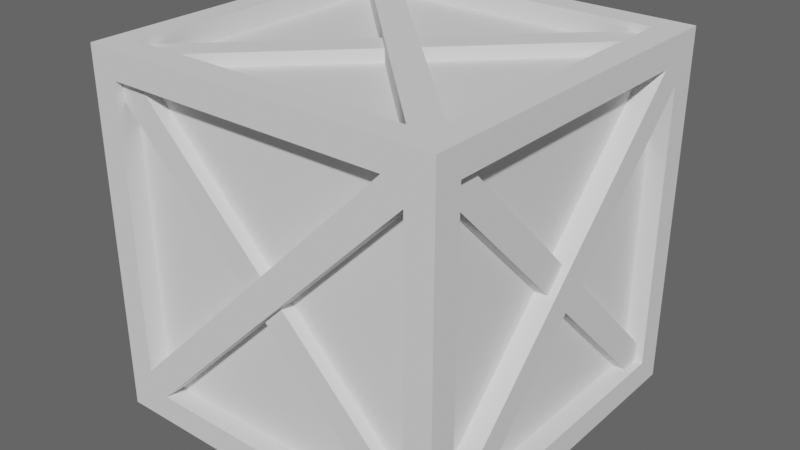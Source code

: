 # Source: game_crate.blend  (saved by Blender 2.91.10; exported with 4.5.12 LTS)
import bpy
from mathutils import Matrix  # noqa: F401  (used for matrix-valued properties, if any)

bpy.ops.wm.read_factory_settings(use_empty=True)
scene = bpy.context.scene
scene.name = 'Scene'

# ---- collections
col_collection = bpy.data.collections.new('Collection'); scene.collection.children.link(col_collection)

# ---- world
world_world = bpy.data.worlds.new('World'); scene.world = world_world
world_world.use_nodes = True; world_world.node_tree.nodes.clear()
_N = world_world.node_tree.nodes; _L = world_world.node_tree.links
n0 = _N.new('ShaderNodeOutputWorld'); n0.name = 'World Output'; n0.location = (300, 300)
n1 = _N.new('ShaderNodeBackground'); n1.name = 'Background'; n1.location = (10, 300)
n1.inputs[0].default_value = (0.3542, 0.3542, 0.3542, 1.0)
n1.inputs[1].default_value = 0.3
_L.new(n1.outputs[0], n0.inputs[0])
n0.is_active_output = True
world_world.color = (0.05088, 0.05088, 0.05088)
world_world.use_sun_shadow = False
world_world.sun_shadow_jitter_overblur = 0.0

# ---- meshes
me_cube = bpy.data.meshes.new('Cube')
me_cube.from_pydata([(-1.0, -1.0, -1.0), (-1.0, -1.0, 1.0), (1.0, -1.0, -1.0), (1.0, -1.0, 1.0), (-1.0, 1.0, 1.0), (-1.0, 1.0, -1.0), (1.0, 1.0, -1.0), (1.0, 1.0, 1.0), (-1.0, -0.849, -0.849), (-1.0, -0.849, 0.849), (-1.0, 0.849, 0.849), (-1.0, 0.849, -0.849), (1.0, 0.849, -0.849), (1.0, 0.849, 0.849), (1.0, -0.849, 0.849), (1.0, -0.849, -0.849), (0.849, -1.0, -0.849), (0.849, -1.0, 0.849), (-0.849, -1.0, 0.849), (-0.849, -1.0, -0.849), (-0.849, 0.849, -1.0), (0.849, 0.849, -1.0), (0.849, -0.849, -1.0), (-0.849, -0.849, -1.0), (0.849, 0.849, 1.0), (-0.849, 0.849, 1.0), (-0.849, -0.849, 1.0), (0.849, -0.849, 1.0), (-0.849, 1.0, -0.849), (-0.849, 1.0, 0.849), (0.849, 1.0, 0.849), (0.849, 1.0, -0.849), (-0.8879, -0.849, -0.7381), (-0.8879, -0.7381, -0.849), (-0.8879, -0.849, -0.849), (-0.8879, -0.7381, 0.849), (-0.8879, -0.849, 0.7381), (-0.8879, -0.849, 0.849), (-0.8879, 0.7381, -0.849), (-0.8879, 0.849, -0.7381), (-0.8879, 0.849, -0.849), (-0.8879, 0.849, 0.7381), (-0.8879, 0.7381, 0.849), (-0.8879, 0.849, 0.849), (0.8879, 0.7381, 0.849), (0.8879, 0.849, 0.7381), (0.8879, 0.849, 0.849), (0.8879, 0.849, -0.7381), (0.8879, 0.7381, -0.849), (0.8879, 0.849, -0.849), (0.8879, -0.7381, -0.849), (0.8879, -0.849, -0.7381), (0.8879, -0.849, -0.849), (0.8879, -0.849, 0.7381), (0.8879, -0.7381, 0.849), (0.8879, -0.849, 0.849), (0.7381, -0.8879, 0.849), (0.849, -0.8879, 0.7381), (0.849, -0.8879, 0.849), (0.849, -0.8879, -0.7381), (0.7381, -0.8879, -0.849), (0.849, -0.8879, -0.849), (-0.7381, -0.8879, -0.849), (-0.849, -0.8879, -0.7381), (-0.849, -0.8879, -0.849), (-0.849, -0.8879, 0.7381), (-0.7381, -0.8879, 0.849), (-0.849, -0.8879, 0.849), (0.849, 0.7381, -0.8879), (0.7381, 0.849, -0.8879), (0.849, 0.849, -0.8879), (-0.7381, 0.849, -0.8879), (-0.849, 0.7381, -0.8879), (-0.849, 0.849, -0.8879), (-0.849, -0.7381, -0.8879), (-0.7381, -0.849, -0.8879), (-0.849, -0.849, -0.8879), (0.7381, -0.849, -0.8879), (0.849, -0.7381, -0.8879), (0.849, -0.849, -0.8879), (-0.849, 0.7381, 0.8879), (-0.7381, 0.849, 0.8879), (-0.849, 0.849, 0.8879), (0.7381, 0.849, 0.8879), (0.849, 0.7381, 0.8879), (0.849, 0.849, 0.8879), (0.849, -0.7381, 0.8879), (0.7381, -0.849, 0.8879), (0.849, -0.849, 0.8879), (-0.7381, -0.849, 0.8879), (-0.849, -0.7381, 0.8879), (-0.849, -0.849, 0.8879), (-0.7381, 0.8879, 0.849), (-0.849, 0.8879, 0.7381), (-0.849, 0.8879, 0.849), (-0.849, 0.8879, -0.7381), (-0.7381, 0.8879, -0.849), (-0.849, 0.8879, -0.849), (0.7381, 0.8879, -0.849), (0.849, 0.8879, -0.7381), (0.849, 0.8879, -0.849), (0.849, 0.8879, 0.7381), (0.7381, 0.8879, 0.849), (0.849, 0.8879, 0.849), (-0.8879, 0.1108, 0.0), (-0.8879, 0.0, -0.1108), (-0.8879, -0.1108, 0.0), (-0.8879, 0.0, 0.1108), (0.8879, 0.0, 0.1108), (0.8879, -0.1108, 0.0), (0.8879, 0.0, -0.1108), (0.8879, 0.1108, 0.0), (0.0, -0.8879, -0.1108), (0.1108, -0.8879, 0.0), (0.0, -0.8879, 0.1108), (-0.1108, -0.8879, 0.0), (-0.1108, 0.0, -0.8879), (0.0, 0.1108, -0.8879), (0.1108, 0.0, -0.8879), (0.0, -0.1108, -0.8879), (0.0, -0.1108, 0.8879), (0.1108, 0.0, 0.8879), (0.0, 0.1108, 0.8879), (-0.1108, 0.0, 0.8879), (0.1108, 0.8879, 0.0), (0.0, 0.8879, -0.1108), (-0.1108, 0.8879, 0.0), (0.0, 0.8879, 0.1108), (-1.0, -0.849, 0.849), (-1.0, -0.7381, 0.849), (-1.0, -0.849, 0.7381), (-1.0, 0.849, -0.849), (-1.0, 0.7381, -0.849), (-1.0, 0.849, -0.7381), (-1.0, 0.0, 0.1108), (-1.0, 0.1108, 0.0), (-1.0, 0.0, -0.1108), (-1.0, -0.1108, 0.0), (-0.9579, -0.849, -0.849), (-0.9579, -0.849, -0.7381), (-0.9579, -0.7381, -0.849), (-0.9579, 0.849, 0.849), (-0.9579, 0.849, 0.7381), (-0.9579, 0.7381, 0.849), (-0.9579, 0.0, 0.1108), (-0.9579, 0.1108, 0.0), (-0.9579, 0.0, -0.1108), (-0.9579, -0.1108, 0.0), (0.849, -1.0, 0.849), (0.7381, -1.0, 0.849), (0.849, -1.0, 0.7381), (-0.849, -1.0, -0.849), (-0.7381, -1.0, -0.849), (-0.849, -1.0, -0.7381), (-0.1108, -1.0, 0.0), (0.0, -1.0, -0.1108), (0.1108, -1.0, 0.0), (0.0, -1.0, 0.1108), (0.849, -0.9579, -0.849), (0.849, -0.9579, -0.7381), (0.7381, -0.9579, -0.849), (-0.849, -0.9579, 0.849), (-0.849, -0.9579, 0.7381), (-0.7381, -0.9579, 0.849), (0.0, -0.9579, -0.1108), (0.1108, -0.9579, 0.0), (0.0, -0.9579, 0.1108), (-0.1108, -0.9579, 0.0), (1.0, 0.849, 0.849), (1.0, 0.7381, 0.849), (1.0, 0.849, 0.7381), (1.0, -0.849, -0.849), (1.0, -0.7381, -0.849), (1.0, -0.849, -0.7381), (1.0, 0.1108, 0.0), (1.0, 0.0, 0.1108), (1.0, -0.1108, 0.0), (1.0, 0.0, -0.1108), (-0.849, 0.849, -1.0), (-0.7381, 0.849, -1.0), (-0.849, 0.7381, -1.0), (0.849, -0.849, -1.0), (0.7381, -0.849, -1.0), (0.849, -0.7381, -1.0), (-0.849, 0.849, 1.0), (-0.849, 0.7381, 1.0), (-0.7381, 0.849, 1.0), (0.849, -0.849, 1.0), (0.849, -0.7381, 1.0), (0.7381, -0.849, 1.0), (-0.849, 1.0, 0.849), (-0.7381, 1.0, 0.849), (-0.849, 1.0, 0.7381), (0.849, 1.0, -0.849), (0.7381, 1.0, -0.849), (0.849, 1.0, -0.7381), (0.0, -0.1108, -1.0), (-0.1108, 0.0, -1.0), (0.0, 0.1108, -1.0), (0.1108, 0.0, -1.0), (-0.1108, 0.0, 1.0), (0.0, -0.1108, 1.0), (0.1108, 0.0, 1.0), (0.0, 0.1108, 1.0), (0.0, 1.0, 0.1108), (0.1108, 1.0, 0.0), (0.0, 1.0, -0.1108), (-0.1108, 1.0, 0.0), (0.9579, 0.849, -0.849), (0.9579, 0.849, -0.7381), (0.9579, 0.7381, -0.849), (0.9579, -0.849, 0.849), (0.9579, -0.849, 0.7381), (0.9579, -0.7381, 0.849), (0.849, 0.849, -0.9579), (0.849, 0.7381, -0.9579), (0.7381, 0.849, -0.9579), (-0.849, -0.849, -0.9579), (-0.849, -0.7381, -0.9579), (-0.7381, -0.849, -0.9579), (0.849, 0.849, 0.9579), (0.7381, 0.849, 0.9579), (0.849, 0.7381, 0.9579), (-0.849, -0.849, 0.9579), (-0.7381, -0.849, 0.9579), (-0.849, -0.7381, 0.9579), (-0.849, 0.9579, -0.849), (-0.849, 0.9579, -0.7381), (-0.7381, 0.9579, -0.849), (0.849, 0.9579, 0.849), (0.849, 0.9579, 0.7381), (0.7381, 0.9579, 0.849), (0.9579, 0.0, 0.1108), (0.9579, -0.1108, 0.0), (0.9579, 0.0, -0.1108), (0.9579, 0.1108, 0.0), (0.0, -0.1108, -0.9579), (-0.1108, 0.0, -0.9579), (0.0, 0.1108, -0.9579), (0.1108, 0.0, -0.9579), (-0.1108, 0.0, 0.9579), (0.0, -0.1108, 0.9579), (0.1108, 0.0, 0.9579), (0.0, 0.1108, 0.9579), (0.0, 0.9579, 0.1108), (0.1108, 0.9579, 0.0), (0.0, 0.9579, -0.1108), (-0.1108, 0.9579, 0.0)], [], [(41, 39, 104), (68, 78, 118), (53, 51, 109), (56, 66, 114), (8, 9, 37, 36, 32, 34), (44, 54, 108), (0, 1, 9, 8), (1, 4, 10, 9), (4, 5, 11, 10), (5, 0, 8, 11), (6, 7, 13, 12), (7, 3, 14, 13), (3, 2, 15, 14), (2, 6, 12, 15), (2, 3, 17, 16), (3, 1, 18, 17), (1, 0, 19, 18), (0, 2, 16, 19), (5, 6, 21, 20), (6, 2, 22, 21), (2, 0, 23, 22), (0, 5, 20, 23), (7, 4, 25, 24), (4, 1, 26, 25), (1, 3, 27, 26), (3, 7, 24, 27), (5, 4, 29, 28), (4, 7, 30, 29), (7, 6, 31, 30), (6, 5, 28, 31), (65, 63, 115), (80, 90, 123), (50, 48, 110), (77, 75, 119), (92, 102, 127), (47, 45, 111), (62, 60, 112), (89, 87, 120), (59, 57, 113), (74, 72, 116), (101, 99, 124), (71, 69, 117), (86, 84, 121), (83, 81, 122), (98, 96, 125), (95, 93, 126), (38, 33, 105), (11, 8, 34, 33, 38, 40), (9, 10, 43, 42, 35, 37), (10, 11, 40, 39, 41, 43), (35, 42, 107), (12, 13, 46, 45, 47, 49), (13, 14, 55, 54, 44, 46), (14, 15, 52, 51, 53, 55), (15, 12, 49, 48, 50, 52), (16, 17, 58, 57, 59, 61), (17, 18, 67, 66, 56, 58), (18, 19, 64, 63, 65, 67), (19, 16, 61, 60, 62, 64), (20, 21, 70, 69, 71, 73), (21, 22, 79, 78, 68, 70), (22, 23, 76, 75, 77, 79), (23, 20, 73, 72, 74, 76), (24, 25, 82, 81, 83, 85), (25, 26, 91, 90, 80, 82), (26, 27, 88, 87, 89, 91), (27, 24, 85, 84, 86, 88), (28, 29, 94, 93, 95, 97), (29, 30, 103, 102, 92, 94), (30, 31, 100, 99, 101, 103), (31, 28, 97, 96, 98, 100), (104, 107, 144, 145), (39, 40, 131, 133), (35, 107, 134, 129), (32, 106, 147, 139), (45, 46, 168, 170), (103, 101, 230, 229), (111, 45, 170, 174), (89, 120, 241, 224), (114, 115, 154, 157), (114, 66, 163, 166), (56, 114, 157, 149), (61, 59, 159, 158), (76, 74, 218, 217), (92, 127, 204, 191), (49, 47, 209, 208), (117, 118, 199, 198), (79, 77, 182, 181), (126, 125, 246, 247), (119, 116, 197, 196), (127, 102, 231, 244), (87, 88, 187, 189), (84, 85, 220, 222), (99, 100, 193, 195), (83, 122, 243, 221), (38, 105, 136, 132), (109, 51, 173, 176), (58, 56, 149, 148), (122, 81, 186, 203), (72, 73, 178, 180), (88, 86, 188, 187), (107, 104, 135, 134), (51, 52, 171, 173), (65, 115, 167, 162), (125, 126, 207, 206), (80, 123, 200, 185), (101, 124, 245, 230), (34, 32, 139, 138), (37, 35, 129, 128), (41, 104, 145, 142), (111, 110, 234, 235), (124, 127, 244, 245), (44, 108, 175, 169), (64, 62, 152, 151), (113, 112, 164, 165), (112, 113, 156, 155), (96, 97, 226, 228), (100, 98, 194, 193), (121, 84, 222, 242), (69, 70, 214, 216), (73, 71, 179, 178), (85, 83, 221, 220), (119, 75, 219, 236), (127, 124, 205, 204), (120, 87, 189, 201), (32, 36, 106), (129, 130, 128), (132, 133, 131), (135, 136, 137, 134), (132, 136, 135, 133), (129, 134, 137, 130), (36, 37, 128, 130), (104, 39, 133, 135), (106, 36, 130, 137), (40, 38, 132, 131), (105, 106, 137, 136), (139, 140, 138), (142, 143, 141), (146, 140, 139, 147), (142, 145, 144, 143), (107, 42, 143, 144), (42, 43, 141, 143), (33, 34, 138, 140), (43, 41, 142, 141), (105, 33, 140, 146), (106, 105, 146, 147), (149, 150, 148), (152, 153, 151), (155, 156, 157, 154), (149, 157, 156, 150), (152, 155, 154, 153), (63, 64, 151, 153), (62, 112, 155, 152), (113, 57, 150, 156), (57, 58, 148, 150), (115, 63, 153, 154), (159, 160, 158), (162, 163, 161), (164, 160, 159, 165), (162, 167, 166, 163), (66, 67, 161, 163), (115, 114, 166, 167), (112, 60, 160, 164), (60, 61, 158, 160), (67, 65, 162, 161), (59, 113, 165, 159), (169, 170, 168), (172, 173, 171), (175, 176, 177, 174), (169, 175, 174, 170), (172, 177, 176, 173), (110, 111, 174, 177), (52, 50, 172, 171), (46, 44, 169, 168), (108, 109, 176, 175), (50, 110, 177, 172), (179, 180, 178), (182, 183, 181), (185, 186, 184), (188, 189, 187), (191, 192, 190), (194, 195, 193), (197, 198, 199, 196), (201, 202, 203, 200), (205, 206, 207, 204), (197, 180, 179, 198), (188, 202, 201, 189), (182, 196, 199, 183), (185, 200, 203, 186), (191, 204, 207, 192), (194, 206, 205, 195), (94, 92, 191, 190), (78, 79, 181, 183), (126, 93, 192, 207), (77, 119, 196, 182), (123, 120, 201, 200), (82, 80, 185, 184), (98, 125, 206, 194), (116, 72, 180, 197), (118, 78, 183, 199), (93, 94, 190, 192), (124, 99, 195, 205), (71, 117, 198, 179), (121, 122, 203, 202), (81, 82, 184, 186), (86, 121, 202, 188), (209, 210, 208), (212, 213, 211), (215, 216, 214), (218, 219, 217), (221, 222, 220), (224, 225, 223), (227, 228, 226), (230, 231, 229), (230, 245, 244, 231), (234, 210, 209, 235), (212, 233, 232, 213), (215, 239, 238, 216), (218, 237, 236, 219), (242, 222, 221, 243), (224, 241, 240, 225), (246, 228, 227, 247), (123, 90, 225, 240), (91, 89, 224, 223), (116, 119, 236, 237), (48, 49, 208, 210), (75, 76, 217, 219), (125, 96, 228, 246), (102, 103, 229, 231), (95, 126, 247, 227), (68, 118, 239, 215), (90, 91, 223, 225), (118, 117, 238, 239), (117, 69, 216, 238), (110, 48, 210, 234), (120, 123, 240, 241), (55, 53, 212, 211), (47, 111, 235, 209), (53, 109, 233, 212), (70, 68, 215, 214), (74, 116, 237, 218), (97, 95, 227, 226), (122, 121, 242, 243), (54, 55, 211, 213), (108, 54, 213, 232), (109, 108, 232, 233)])
_uv = me_cube.uv_layers.new(name='UVMap')
_uv.uv.foreach_set('vector', [0.5923, 0.2311, 0.4077, 0.2311, 0.5344, 0.1732, 0.3561, 0.5327, 0.3561, 0.7173, 0.2982, 0.5906, 0.5923, 0.7311, 0.4077, 0.7311, 0.5344, 0.6732, 0.6061, 0.7827, 0.6061, 0.9673, 0.5482, 0.8406, 0.3939, 0.01888, 0.6061, 0.01888, 0.6061, 0.01888, 0.5923, 0.01888, 0.4077, 0.01888, 0.3939, 0.01888, 0.6061, 0.5327, 0.6061, 0.7173, 0.5482, 0.5906, 0.375, 0.0, 0.625, 0.0, 0.6061, 0.01888, 0.3939, 0.01888, 0.625, 0.0, 0.625, 0.25, 0.6061, 0.2311, 0.6061, 0.01888, 0.625, 0.25, 0.375, 0.25, 0.3939, 0.2311, 0.6061, 0.2311, 0.375, 0.25, 0.375, 0.0, 0.3939, 0.01888, 0.3939, 0.2311, 0.375, 0.5, 0.625, 0.5, 0.6061, 0.5189, 0.3939, 0.5189, 0.625, 0.5, 0.625, 0.75, 0.6061, 0.7311, 0.6061, 0.5189, 0.625, 0.75, 0.375, 0.75, 0.3939, 0.7311, 0.6061, 0.7311, 0.375, 0.75, 0.375, 0.5, 0.3939, 0.5189, 0.3939, 0.7311, 0.375, 0.75, 0.625, 0.75, 0.6061, 0.7689, 0.3939, 0.7689, 0.625, 0.75, 0.625, 1.0, 0.6061, 0.9811, 0.6061, 0.7689, 0.625, 1.0, 0.375, 1.0, 0.3939, 0.9811, 0.6061, 0.9811, 0.375, 1.0, 0.375, 0.75, 0.3939, 0.7689, 0.3939, 0.9811, 0.125, 0.5, 0.375, 0.5, 0.3561, 0.5189, 0.1439, 0.5189, 0.375, 0.5, 0.375, 0.75, 0.3561, 0.7311, 0.3561, 0.5189, 0.375, 0.75, 0.125, 0.75, 0.1439, 0.7311, 0.3561, 0.7311, 0.125, 0.75, 0.125, 0.5, 0.1439, 0.5189, 0.1439, 0.7311, 0.625, 0.5, 0.875, 0.5, 0.8561, 0.5189, 0.6439, 0.5189, 0.875, 0.5, 0.875, 0.75, 0.8561, 0.7311, 0.8561, 0.5189, 0.875, 0.75, 0.625, 0.75, 0.6439, 0.7311, 0.8561, 0.7311, 0.625, 0.75, 0.625, 0.5, 0.6439, 0.5189, 0.6439, 0.7311, 0.375, 0.25, 0.625, 0.25, 0.6061, 0.2689, 0.3939, 0.2689, 0.625, 0.25, 0.625, 0.5, 0.6061, 0.4811, 0.6061, 0.2689, 0.625, 0.5, 0.375, 0.5, 0.3939, 0.4811, 0.6061, 0.4811, 0.375, 0.5, 0.375, 0.25, 0.3939, 0.2689, 0.3939, 0.4811, 0.5923, 0.9811, 0.4077, 0.9811, 0.5344, 0.9232, 0.8561, 0.5327, 0.8561, 0.7173, 0.7982, 0.5906, 0.3939, 0.7173, 0.3939, 0.5327, 0.4518, 0.6594, 0.3423, 0.7311, 0.1577, 0.7311, 0.2844, 0.6732, 0.6061, 0.2827, 0.6061, 0.4673, 0.5482, 0.3406, 0.4077, 0.5189, 0.5923, 0.5189, 0.4656, 0.5768, 0.3939, 0.9673, 0.3939, 0.7827, 0.4518, 0.9094, 0.8423, 0.7311, 0.6577, 0.7311, 0.7844, 0.6732, 0.4077, 0.7689, 0.5923, 0.7689, 0.4656, 0.8268, 0.1439, 0.7173, 0.1439, 0.5327, 0.2018, 0.6594, 0.5923, 0.4811, 0.4077, 0.4811, 0.5344, 0.4232, 0.1577, 0.5189, 0.3423, 0.5189, 0.2156, 0.5768, 0.6439, 0.7173, 0.6439, 0.5327, 0.7018, 0.6594, 0.6577, 0.5189, 0.8423, 0.5189, 0.7156, 0.5768, 0.3939, 0.4673, 0.3939, 0.2827, 0.4518, 0.4094, 0.4077, 0.2689, 0.5923, 0.2689, 0.4656, 0.3268, 0.3939, 0.2173, 0.3939, 0.03273, 0.4518, 0.1594, 0.3939, 0.2311, 0.3939, 0.01888, 0.3939, 0.01888, 0.3939, 0.03273, 0.3939, 0.2173, 0.3939, 0.2311, 0.6061, 0.01888, 0.6061, 0.2311, 0.6061, 0.2311, 0.6061, 0.2173, 0.6061, 0.03273, 0.6061, 0.01888, 0.6061, 0.2311, 0.3939, 0.2311, 0.3939, 0.2311, 0.4077, 0.2311, 0.5923, 0.2311, 0.6061, 0.2311, 0.6061, 0.03273, 0.6061, 0.2173, 0.5482, 0.09064, 0.3939, 0.5189, 0.6061, 0.5189, 0.6061, 0.5189, 0.5923, 0.5189, 0.4077, 0.5189, 0.3939, 0.5189, 0.6061, 0.5189, 0.6061, 0.7311, 0.6061, 0.7311, 0.6061, 0.7173, 0.6061, 0.5327, 0.6061, 0.5189, 0.6061, 0.7311, 0.3939, 0.7311, 0.3939, 0.7311, 0.4077, 0.7311, 0.5923, 0.7311, 0.6061, 0.7311, 0.3939, 0.7311, 0.3939, 0.5189, 0.3939, 0.5189, 0.3939, 0.5327, 0.3939, 0.7173, 0.3939, 0.7311, 0.3939, 0.7689, 0.6061, 0.7689, 0.6061, 0.7689, 0.5923, 0.7689, 0.4077, 0.7689, 0.3939, 0.7689, 0.6061, 0.7689, 0.6061, 0.9811, 0.6061, 0.9811, 0.6061, 0.9673, 0.6061, 0.7827, 0.6061, 0.7689, 0.6061, 0.9811, 0.3939, 0.9811, 0.3939, 0.9811, 0.4077, 0.9811, 0.5923, 0.9811, 0.6061, 0.9811, 0.3939, 0.9811, 0.3939, 0.7689, 0.3939, 0.7689, 0.3939, 0.7827, 0.3939, 0.9673, 0.3939, 0.9811, 0.1439, 0.5189, 0.3561, 0.5189, 0.3561, 0.5189, 0.3423, 0.5189, 0.1577, 0.5189, 0.1439, 0.5189, 0.3561, 0.5189, 0.3561, 0.7311, 0.3561, 0.7311, 0.3561, 0.7173, 0.3561, 0.5327, 0.3561, 0.5189, 0.3561, 0.7311, 0.1439, 0.7311, 0.1439, 0.7311, 0.1577, 0.7311, 0.3423, 0.7311, 0.3561, 0.7311, 0.1439, 0.7311, 0.1439, 0.5189, 0.1439, 0.5189, 0.1439, 0.5327, 0.1439, 0.7173, 0.1439, 0.7311, 0.6439, 0.5189, 0.8561, 0.5189, 0.8561, 0.5189, 0.8423, 0.5189, 0.6577, 0.5189, 0.6439, 0.5189, 0.8561, 0.5189, 0.8561, 0.7311, 0.8561, 0.7311, 0.8561, 0.7173, 0.8561, 0.5327, 0.8561, 0.5189, 0.8561, 0.7311, 0.6439, 0.7311, 0.6439, 0.7311, 0.6577, 0.7311, 0.8423, 0.7311, 0.8561, 0.7311, 0.6439, 0.7311, 0.6439, 0.5189, 0.6439, 0.5189, 0.6439, 0.5327, 0.6439, 0.7173, 0.6439, 0.7311, 0.3939, 0.2689, 0.6061, 0.2689, 0.6027, 0.2689, 0.5923, 0.2689, 0.4077, 0.2689, 0.3939, 0.2723, 0.6061, 0.2689, 0.6061, 0.4811, 0.6016, 0.48, 0.6061, 0.4673, 0.6061, 0.2827, 0.6027, 0.2689, 0.6061, 0.4811, 0.3939, 0.4811, 0.3939, 0.4777, 0.4077, 0.4811, 0.5923, 0.4811, 0.6016, 0.48, 0.3939, 0.4811, 0.3939, 0.2689, 0.3939, 0.2723, 0.3939, 0.2827, 0.3939, 0.4673, 0.3939, 0.4777, 0.5344, 0.1732, 0.5439, 0.1689, 0.5439, 0.1689, 0.5344, 0.1732, 0.4077, 0.2311, 0.3939, 0.2311, 0.3939, 0.2311, 0.4077, 0.2311, 0.6061, 0.03273, 0.5482, 0.09064, 0.5482, 0.09064, 0.6061, 0.03273, 0.4077, 0.01888, 0.4656, 0.07679, 0.4656, 0.07679, 0.4077, 0.01888, 0.5923, 0.5189, 0.6061, 0.5189, 0.6061, 0.5189, 0.5923, 0.5189, 0.6016, 0.48, 0.5923, 0.4811, 0.5923, 0.4811, 0.6016, 0.48, 0.4656, 0.5768, 0.5923, 0.5189, 0.5923, 0.5189, 0.4656, 0.5768, 0.8423, 0.7311, 0.7844, 0.6732, 0.7844, 0.6732, 0.8423, 0.7311, 0.5439, 0.9189, 0.5344, 0.9232, 0.5344, 0.9232, 0.5439, 0.9189, 0.5482, 0.8406, 0.6061, 0.9673, 0.6061, 0.9673, 0.5482, 0.8406, 0.6061, 0.7827, 0.5482, 0.8406, 0.5482, 0.8406, 0.6061, 0.7827, 0.3939, 0.7689, 0.4077, 0.7689, 0.4077, 0.7689, 0.3939, 0.7689, 0.1439, 0.7311, 0.1439, 0.7173, 0.1439, 0.7173, 0.1439, 0.7311, 0.6061, 0.2827, 0.5482, 0.3406, 0.5482, 0.3406, 0.6061, 0.2827, 0.3939, 0.5189, 0.4077, 0.5189, 0.4077, 0.5189, 0.3939, 0.5189, 0.2156, 0.5768, 0.22, 0.5811, 0.22, 0.5811, 0.2156, 0.5768, 0.3561, 0.7311, 0.3423, 0.7311, 0.3423, 0.7311, 0.3561, 0.7311, 0.4561, 0.405, 0.4518, 0.4094, 0.4518, 0.4094, 0.4561, 0.405, 0.2061, 0.6689, 0.2018, 0.6594, 0.2018, 0.6594, 0.2061, 0.6689, 0.5482, 0.3406, 0.6061, 0.4673, 0.6061, 0.4673, 0.5482, 0.3406, 0.6577, 0.7311, 0.6439, 0.7311, 0.6439, 0.7311, 0.6577, 0.7311, 0.6439, 0.5327, 0.6439, 0.5189, 0.6439, 0.5189, 0.6439, 0.5327, 0.4077, 0.4811, 0.3939, 0.4777, 0.3939, 0.4777, 0.4077, 0.4811, 0.6577, 0.5189, 0.7156, 0.5768, 0.7156, 0.5768, 0.6577, 0.5189, 0.3939, 0.2173, 0.4518, 0.1594, 0.4518, 0.1594, 0.3939, 0.2173, 0.5344, 0.6732, 0.4077, 0.7311, 0.4077, 0.7311, 0.5344, 0.6732, 0.6061, 0.7689, 0.6061, 0.7827, 0.6061, 0.7827, 0.6061, 0.7689, 0.7156, 0.5768, 0.8423, 0.5189, 0.8423, 0.5189, 0.7156, 0.5768, 0.1439, 0.5327, 0.1439, 0.5189, 0.1439, 0.5189, 0.1439, 0.5327, 0.6439, 0.7311, 0.6439, 0.7173, 0.6439, 0.7173, 0.6439, 0.7311, 0.5439, 0.1689, 0.5344, 0.1732, 0.5344, 0.1732, 0.5439, 0.1689, 0.4077, 0.7311, 0.3939, 0.7311, 0.3939, 0.7311, 0.4077, 0.7311, 0.5923, 0.9811, 0.5344, 0.9232, 0.5344, 0.9232, 0.5923, 0.9811, 0.4518, 0.4094, 0.4561, 0.405, 0.4561, 0.405, 0.4518, 0.4094, 0.8561, 0.5327, 0.7982, 0.5906, 0.7982, 0.5906, 0.8561, 0.5327, 0.5923, 0.4811, 0.5344, 0.4232, 0.5344, 0.4232, 0.5923, 0.4811, 0.3939, 0.01888, 0.4077, 0.01888, 0.4077, 0.01888, 0.3939, 0.01888, 0.6061, 0.01888, 0.6061, 0.03273, 0.6061, 0.03273, 0.6061, 0.01888, 0.5923, 0.2311, 0.5344, 0.1732, 0.5344, 0.1732, 0.5923, 0.2311, 0.4561, 0.655, 0.4518, 0.6594, 0.4518, 0.6594, 0.4561, 0.655, 0.5344, 0.4232, 0.5439, 0.4189, 0.5439, 0.4189, 0.5344, 0.4232, 0.6061, 0.5327, 0.5482, 0.5906, 0.5482, 0.5906, 0.6061, 0.5327, 0.3939, 0.9811, 0.3939, 0.9673, 0.3939, 0.9673, 0.3939, 0.9811, 0.4561, 0.905, 0.4518, 0.9094, 0.4518, 0.9094, 0.4561, 0.905, 0.4518, 0.9094, 0.4561, 0.905, 0.4561, 0.905, 0.4518, 0.9094, 0.3939, 0.2827, 0.3939, 0.2723, 0.3939, 0.2723, 0.3939, 0.2827, 0.3939, 0.4777, 0.3939, 0.4673, 0.3939, 0.4673, 0.3939, 0.4777, 0.7018, 0.6594, 0.6439, 0.5327, 0.6439, 0.5327, 0.7018, 0.6594, 0.3423, 0.5189, 0.3561, 0.5189, 0.3561, 0.5189, 0.3423, 0.5189, 0.1439, 0.5189, 0.1577, 0.5189, 0.1577, 0.5189, 0.1439, 0.5189, 0.6439, 0.5189, 0.6577, 0.5189, 0.6577, 0.5189, 0.6439, 0.5189, 0.2844, 0.6732, 0.1577, 0.7311, 0.1577, 0.7311, 0.2844, 0.6732, 0.5439, 0.4189, 0.5344, 0.4232, 0.5344, 0.4232, 0.5439, 0.4189, 0.7844, 0.6732, 0.6577, 0.7311, 0.6577, 0.7311, 0.7844, 0.6732, 0.4077, 0.01888, 0.5923, 0.01888, 0.4656, 0.07679, 0.6061, 0.01888, 0.5923, 0.01888, 0.6061, 0.01888, 0.3939, 0.2173, 0.3939, 0.2311, 0.3939, 0.2311, 0.4605, 0.1784, 0.4561, 0.1689, 0.4561, 0.155, 0.4605, 0.1645, 0.3939, 0.2173, 0.4518, 0.1594, 0.4561, 0.1689, 0.3982, 0.2268, 0.5966, 0.02323, 0.47, 0.08114, 0.4656, 0.07679, 0.5923, 0.01888, 0.5923, 0.01888, 0.6061, 0.01888, 0.6061, 0.01888, 0.5923, 0.01888, 0.5344, 0.1732, 0.4077, 0.2311, 0.4077, 0.2311, 0.5344, 0.1732, 0.4656, 0.07679, 0.5923, 0.01888, 0.5923, 0.01888, 0.4656, 0.07679, 0.3939, 0.2311, 0.3939, 0.2173, 0.3939, 0.2173, 0.3939, 0.2311, 0.4518, 0.1594, 0.4561, 0.155, 0.4561, 0.155, 0.4518, 0.1594, 0.3939, 0.01888, 0.3939, 0.03273, 0.3939, 0.01888, 0.5923, 0.2311, 0.6061, 0.2311, 0.6061, 0.2311, 0.4518, 0.1594, 0.3939, 0.03273, 0.3982, 0.02839, 0.4561, 0.155, 0.5923, 0.2311, 0.5344, 0.1732, 0.5439, 0.1689, 0.6018, 0.2268, 0.5482, 0.09064, 0.6061, 0.2173, 0.6061, 0.2173, 0.5482, 0.09064, 0.6061, 0.2173, 0.6061, 0.2311, 0.6061, 0.2311, 0.6061, 0.2173, 0.3939, 0.03273, 0.3939, 0.01888, 0.3939, 0.01888, 0.3939, 0.03273, 0.6061, 0.2311, 0.5923, 0.2311, 0.5923, 0.2311, 0.6061, 0.2311, 0.4518, 0.1594, 0.3939, 0.03273, 0.3939, 0.03273, 0.4518, 0.1594, 0.4561, 0.155, 0.4518, 0.1594, 0.4518, 0.1594, 0.4561, 0.155, 0.601, 0.7776, 0.5923, 0.7689, 0.6061, 0.7689, 0.3939, 0.9673, 0.3939, 0.9811, 0.3939, 0.9811, 0.4518, 0.9094, 0.4561, 0.905, 0.4605, 0.9145, 0.4561, 0.9189, 0.5966, 0.7732, 0.47, 0.8311, 0.4656, 0.8268, 0.5923, 0.7689, 0.3939, 0.9673, 0.4518, 0.9094, 0.4561, 0.9189, 0.3982, 0.9768, 0.4077, 0.9811, 0.3939, 0.9811, 0.3939, 0.9811, 0.4077, 0.9811, 0.3939, 0.9673, 0.4518, 0.9094, 0.4518, 0.9094, 0.3939, 0.9673, 0.4656, 0.8268, 0.5923, 0.7689, 0.5923, 0.7689, 0.4656, 0.8268, 0.5923, 0.7689, 0.6061, 0.7689, 0.6061, 0.7689, 0.5923, 0.7689, 0.5344, 0.9232, 0.4077, 0.9811, 0.4077, 0.9811, 0.5344, 0.9232, 0.3939, 0.7689, 0.3939, 0.7827, 0.3939, 0.7689, 0.5923, 0.9811, 0.6061, 0.9811, 0.6061, 0.9811, 0.4518, 0.9094, 0.3939, 0.7827, 0.3982, 0.7784, 0.4561, 0.905, 0.5923, 0.9811, 0.5344, 0.9232, 0.5439, 0.9189, 0.6018, 0.9768, 0.6061, 0.9673, 0.6061, 0.9811, 0.6061, 0.9811, 0.6061, 0.9673, 0.5344, 0.9232, 0.5439, 0.9189, 0.5439, 0.9189, 0.5344, 0.9232, 0.4518, 0.9094, 0.3939, 0.7827, 0.3939, 0.7827, 0.4518, 0.9094, 0.3939, 0.7827, 0.3939, 0.7689, 0.3939, 0.7689, 0.3939, 0.7827, 0.6061, 0.9811, 0.5923, 0.9811, 0.5923, 0.9811, 0.6061, 0.9811, 0.4077, 0.7689, 0.4656, 0.8268, 0.4656, 0.8268, 0.4077, 0.7689, 0.601, 0.5276, 0.5923, 0.5189, 0.6061, 0.5189, 0.3939, 0.7173, 0.3939, 0.7311, 0.3939, 0.7311, 0.4692, 0.6697, 0.4561, 0.6689, 0.4561, 0.6689, 0.4561, 0.655, 0.5966, 0.5232, 0.47, 0.5811, 0.4656, 0.5768, 0.5923, 0.5189, 0.3939, 0.7173, 0.4518, 0.6594, 0.4561, 0.6689, 0.3982, 0.7268, 0.4518, 0.6594, 0.4561, 0.655, 0.4561, 0.655, 0.4518, 0.6594, 0.3939, 0.7311, 0.3939, 0.7173, 0.3939, 0.7173, 0.3939, 0.7311, 0.6061, 0.5189, 0.6061, 0.5327, 0.6061, 0.5327, 0.6061, 0.5189, 0.5439, 0.6689, 0.5344, 0.6732, 0.5344, 0.6732, 0.5439, 0.6689, 0.3939, 0.7173, 0.4518, 0.6594, 0.4518, 0.6594, 0.3939, 0.7173, 0.1439, 0.5189, 0.1439, 0.5327, 0.1439, 0.5189, 0.3423, 0.7311, 0.3561, 0.7311, 0.3561, 0.7311, 0.8561, 0.5327, 0.8518, 0.5232, 0.8561, 0.5189, 0.649, 0.7224, 0.6577, 0.7311, 0.6439, 0.7311, 0.6061, 0.2689, 0.5923, 0.2689, 0.6027, 0.2689, 0.3939, 0.4673, 0.3939, 0.4811, 0.3939, 0.4777, 0.2018, 0.6594, 0.2061, 0.655, 0.2105, 0.6645, 0.2061, 0.6689, 0.7895, 0.5993, 0.7895, 0.5855, 0.7939, 0.5811, 0.7939, 0.5811, 0.4605, 0.4284, 0.4561, 0.4189, 0.4561, 0.405, 0.4605, 0.4145, 0.2018, 0.6594, 0.1439, 0.5327, 0.1482, 0.5284, 0.2061, 0.655, 0.6534, 0.7268, 0.78, 0.6689, 0.7844, 0.6732, 0.6577, 0.7311, 0.3423, 0.7311, 0.2844, 0.6732, 0.2939, 0.6689, 0.3518, 0.7268, 0.8561, 0.5327, 0.7982, 0.5906, 0.7939, 0.5811, 0.8518, 0.5232, 0.5966, 0.2732, 0.47, 0.3311, 0.4656, 0.3268, 0.5923, 0.2689, 0.3939, 0.4673, 0.4518, 0.4094, 0.4561, 0.4189, 0.3982, 0.4768, 0.6027, 0.2689, 0.6061, 0.2827, 0.6061, 0.2827, 0.6027, 0.2689, 0.3561, 0.7173, 0.3561, 0.7311, 0.3561, 0.7311, 0.3561, 0.7173, 0.4656, 0.3268, 0.5923, 0.2689, 0.5923, 0.2689, 0.4656, 0.3268, 0.3423, 0.7311, 0.2844, 0.6732, 0.2844, 0.6732, 0.3423, 0.7311, 0.7982, 0.5906, 0.7939, 0.595, 0.7939, 0.595, 0.7982, 0.5906, 0.8561, 0.5189, 0.8561, 0.5327, 0.8561, 0.5327, 0.8561, 0.5189, 0.3939, 0.4673, 0.4518, 0.4094, 0.4518, 0.4094, 0.3939, 0.4673, 0.2018, 0.6594, 0.1439, 0.5327, 0.1439, 0.5327, 0.2018, 0.6594, 0.2982, 0.5906, 0.3561, 0.7173, 0.3561, 0.7173, 0.2982, 0.5906, 0.5923, 0.2689, 0.6027, 0.2689, 0.6027, 0.2689, 0.5923, 0.2689, 0.5344, 0.4232, 0.4077, 0.4811, 0.4077, 0.4811, 0.5344, 0.4232, 0.1577, 0.5189, 0.2156, 0.5768, 0.2156, 0.5768, 0.1577, 0.5189, 0.7061, 0.5811, 0.7156, 0.5768, 0.7156, 0.5768, 0.7061, 0.5811, 0.8423, 0.5189, 0.8561, 0.5189, 0.8561, 0.5189, 0.8423, 0.5189, 0.6439, 0.7173, 0.7018, 0.6594, 0.7018, 0.6594, 0.6439, 0.7173, 0.3939, 0.5189, 0.3939, 0.5327, 0.3939, 0.5189, 0.5923, 0.7311, 0.6018, 0.7268, 0.6061, 0.7311, 0.3561, 0.5189, 0.3423, 0.5189, 0.3561, 0.5189, 0.1439, 0.7173, 0.1439, 0.7311, 0.1439, 0.7311, 0.6577, 0.5189, 0.6482, 0.5232, 0.6439, 0.5189, 0.8474, 0.726, 0.8561, 0.7173, 0.8561, 0.7311, 0.3939, 0.2689, 0.3939, 0.2827, 0.3939, 0.2723, 0.5923, 0.4811, 0.6018, 0.4768, 0.6016, 0.48, 0.5923, 0.4811, 0.5344, 0.4232, 0.5439, 0.4189, 0.6018, 0.4768, 0.4518, 0.6594, 0.3939, 0.5327, 0.3982, 0.5284, 0.4561, 0.655, 0.5923, 0.7311, 0.5344, 0.6732, 0.5439, 0.6689, 0.6018, 0.7268, 0.3466, 0.5232, 0.22, 0.5811, 0.2156, 0.5768, 0.3423, 0.5189, 0.1439, 0.7173, 0.2018, 0.6594, 0.2061, 0.6689, 0.1482, 0.7268, 0.7061, 0.5811, 0.6482, 0.5232, 0.6577, 0.5189, 0.7156, 0.5768, 0.8518, 0.7216, 0.7939, 0.595, 0.7982, 0.5906, 0.8561, 0.7173, 0.4518, 0.4094, 0.3939, 0.2827, 0.3982, 0.2784, 0.4561, 0.405, 0.7982, 0.5906, 0.8561, 0.7173, 0.8561, 0.7173, 0.7982, 0.5906, 0.8561, 0.7311, 0.8423, 0.7311, 0.8423, 0.7311, 0.8561, 0.7311, 0.2018, 0.6594, 0.2061, 0.6689, 0.2061, 0.6689, 0.2018, 0.6594, 0.3939, 0.5327, 0.3939, 0.5189, 0.3939, 0.5189, 0.3939, 0.5327, 0.1577, 0.7311, 0.1439, 0.7311, 0.1439, 0.7311, 0.1577, 0.7311, 0.4518, 0.4094, 0.3939, 0.2827, 0.3939, 0.2827, 0.4518, 0.4094, 0.6061, 0.4673, 0.6016, 0.48, 0.6016, 0.48, 0.6061, 0.4673, 0.4077, 0.2689, 0.4656, 0.3268, 0.4656, 0.3268, 0.4077, 0.2689, 0.3561, 0.5327, 0.2982, 0.5906, 0.2982, 0.5906, 0.3561, 0.5327, 0.8561, 0.7173, 0.8561, 0.7311, 0.8561, 0.7311, 0.8561, 0.7173, 0.22, 0.5811, 0.2156, 0.5768, 0.2156, 0.5768, 0.22, 0.5811, 0.2156, 0.5768, 0.3423, 0.5189, 0.3423, 0.5189, 0.2156, 0.5768, 0.4518, 0.6594, 0.3939, 0.5327, 0.3939, 0.5327, 0.4518, 0.6594, 0.7939, 0.595, 0.7982, 0.5906, 0.7982, 0.5906, 0.7939, 0.595, 0.6061, 0.7311, 0.5923, 0.7311, 0.5923, 0.7311, 0.6061, 0.7311, 0.4077, 0.5189, 0.4656, 0.5768, 0.4656, 0.5768, 0.4077, 0.5189, 0.5923, 0.7311, 0.5344, 0.6732, 0.5344, 0.6732, 0.5923, 0.7311, 0.3561, 0.5189, 0.3561, 0.5327, 0.3561, 0.5327, 0.3561, 0.5189, 0.1439, 0.7173, 0.2018, 0.6594, 0.2018, 0.6594, 0.1439, 0.7173, 0.3939, 0.2723, 0.4077, 0.2689, 0.4077, 0.2689, 0.3939, 0.2723, 0.7156, 0.5768, 0.7061, 0.5811, 0.7061, 0.5811, 0.7156, 0.5768, 0.6061, 0.7173, 0.6061, 0.7311, 0.6061, 0.7311, 0.6061, 0.7173, 0.5482, 0.5906, 0.6061, 0.7173, 0.6061, 0.7173, 0.5482, 0.5906, 0.5344, 0.6732, 0.5439, 0.6689, 0.5439, 0.6689, 0.5344, 0.6732])
me_cube.use_remesh_fix_poles = True
me_cube.use_remesh_preserve_attributes = False
me_cube.use_mirror_vertex_groups = False
me_cube.update()

# ---- objects
ob_cube_001 = bpy.data.objects.new('Cube.001', me_cube)

# ---- transforms, parenting, visibility, modifiers, constraints
ob_cube_001.location = (0.821, 0.4769, 0.175)
ob_cube_001.lineart.crease_threshold = 0.0

# ---- collection membership
col_collection.objects.link(ob_cube_001)

# ---- scene / render settings (as saved in the file)
scene.frame_start = 1; scene.frame_end = 250; scene.frame_set(2)
scene.render.engine = 'BLENDER_EEVEE_NEXT'
scene.cycles.use_denoising = False
scene.cycles.samples = 128
scene.cycles.sampling_pattern = 'TABULATED_SOBOL'
scene.cycles.use_adaptive_sampling = False
scene.cycles.use_light_tree = False
scene.view_settings.view_transform = 'Filmic'
bpy.context.view_layer.update()

# ---- added for rendering (the .blend has no active camera and no usable light): camera, sun
cam_auto = bpy.data.cameras.new('AutoCamera')
cam_auto.lens = 50.0
cam_auto.sensor_width = 36.0
cam_auto.clip_end = 1000.0
ob_auto_camera = bpy.data.objects.new('AutoCamera', cam_auto)
scene.collection.objects.link(ob_auto_camera)
ob_auto_camera.location = (4.02608, -3.36919, 2.73909)
ob_auto_camera.rotation_euler = (1.09748, -7.21219e-08, 0.694738)
scene.camera = ob_auto_camera
light_auto_sun = bpy.data.lights.new('AutoSun', 'SUN')
light_auto_sun.energy = 3.0
light_auto_sun.angle = 0.0523599
ob_auto_sun = bpy.data.objects.new('AutoSun', light_auto_sun)
scene.collection.objects.link(ob_auto_sun)
ob_auto_sun.rotation_euler = (0.872665, 0.174533, 0.523599)
bpy.context.view_layer.update()
